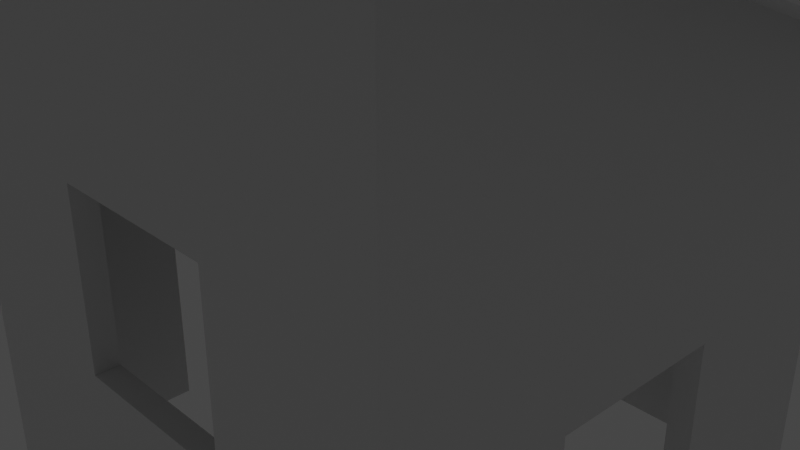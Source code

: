 # Source: smallhouse.blend  (saved by Blender 2.82.7; exported with 4.5.12 LTS)
import bpy
from mathutils import Matrix  # noqa: F401  (used for matrix-valued properties, if any)

bpy.ops.wm.read_factory_settings(use_empty=True)
scene = bpy.context.scene
scene.name = 'Scene'

# ---- collections
col_collection = bpy.data.collections.new('Collection'); scene.collection.children.link(col_collection)

# ---- materials (node trees are filled in below, after node groups)
mat_material = bpy.data.materials.new('Material')
mat_material.alpha_threshold = 0.0
mat_material.use_transparent_shadow = False
mat_material.line_color = (0.0, 0.0, 0.0, 1.0)

# ---- material node trees
mat_material.use_nodes = True; mat_material.node_tree.nodes.clear()
_N = mat_material.node_tree.nodes; _L = mat_material.node_tree.links
n0 = _N.new('ShaderNodeOutputMaterial'); n0.name = 'Material Output'; n0.location = (300, 300)
n1 = _N.new('ShaderNodeBsdfPrincipled'); n1.name = 'Principled BSDF'; n1.location = (10, 300)
n1.distribution = 'GGX'
n1.subsurface_method = 'BURLEY'
n1.inputs[2].default_value = 0.4
n1.inputs[3].default_value = 1.45
n1.inputs[27].default_value = (0.0, 0.0, 0.0, 1.0)
n1.inputs[28].default_value = 1.0
_L.new(n1.outputs[0], n0.inputs[0])
n0.is_active_output = True

# ---- world
world_world = bpy.data.worlds.new('World'); scene.world = world_world
world_world.use_nodes = True; world_world.node_tree.nodes.clear()
_N = world_world.node_tree.nodes; _L = world_world.node_tree.links
n0 = _N.new('ShaderNodeOutputWorld'); n0.name = 'World Output'; n0.location = (300, 300)
n1 = _N.new('ShaderNodeBackground'); n1.name = 'Background'; n1.location = (10, 300)
n1.inputs[0].default_value = (0.05088, 0.05088, 0.05088, 1.0)
_L.new(n1.outputs[0], n0.inputs[0])
n0.is_active_output = True
world_world.color = (0.05088, 0.05088, 0.05088)
world_world.use_sun_shadow = False
world_world.sun_shadow_jitter_overblur = 0.0

# ---- cameras
cam_camera = bpy.data.cameras.new('Camera')
cam_camera.clip_end = 100.0
cam_camera.ortho_scale = 7.314

# ---- lights
light_light = bpy.data.lights.new('Light', 'POINT')
light_light.transmission_factor = 0.0
light_light.energy = 1000.0
light_light.shadow_soft_size = 0.1
light_light.shadow_maximum_resolution = 0.006
light_light.use_absolute_resolution = True

# ---- meshes
me_cube = bpy.data.meshes.new('Cube')
me_cube.from_pydata([(-0.9085, -0.9085, 0.9137), (-0.9085, 0.9085, 0.9137), (0.9085, -0.9085, 0.9137), (0.9085, 0.9085, 0.9137), (1.0, 1.0, 0.6228), (1.0, 1.0, -1.0), (1.0, -1.0, 1.377), (1.0, -1.0, -1.0), (-1.0, 1.0, 0.6228), (-1.0, 1.0, -1.0), (-1.0, -1.0, 1.377), (-1.0, -1.0, -1.0), (-1.0, -0.3324, -1.0), (1.0, -0.3324, -1.0), (-1.0, -0.3324, -0.1788), (1.0, -0.3324, -0.1788), (-1.0, 0.3324, -0.1788), (1.0, 0.3324, -0.1788), (-1.0, 0.3324, -1.0), (1.0, 0.3324, -1.0), (0.3324, -1.0, -0.3324), (0.3324, 1.0, -0.3324), (0.3324, -1.0, 0.3324), (0.3324, 1.0, 0.3324), (-0.3324, -1.0, 0.3324), (-0.3324, 1.0, 0.3324), (-0.3324, -1.0, -0.3324), (-0.3324, 1.0, -0.3324), (-0.3324, 0.9085, -0.3324), (-0.9085, 0.9085, -1.0), (0.3324, 0.9085, 0.3324), (-0.3324, 0.9085, 0.3324), (0.3324, 0.9085, -0.3324), (0.9085, 0.9085, -1.0), (0.9085, 0.3324, -0.1788), (0.9085, 0.3324, -1.0), (0.9085, -0.3324, -1.0), (0.9085, -0.3324, -0.1788), (0.9085, -0.9085, -1.0), (-0.9085, 0.3324, -0.1788), (-0.9085, -0.3324, -0.1788), (-0.9085, 0.3324, -1.0), (-0.9085, -0.3324, -1.0), (-0.9085, -0.9085, -1.0), (0.3324, -0.9085, 0.3324), (-0.3324, -0.9085, 0.3324), (-0.3324, -0.9085, -0.3324), (0.3324, -0.9085, -0.3324), (1.548, -1.548, 1.525), (-1.548, -1.548, 1.525), (1.548, 1.548, 0.3574), (-1.548, 1.548, 0.3574), (1.548, -1.548, 1.856), (-1.548, -1.548, 1.856), (1.548, 1.548, 0.6881), (-1.548, 1.548, 0.6881)], [], [(3, 2, 0, 1), (4, 8, 51, 50), (7, 6, 22, 20, 26, 11), (11, 10, 8, 9, 18, 16, 14, 12), (9, 5, 19, 35, 33, 29, 41, 18), (5, 4, 6, 7, 13, 15, 17, 19), (9, 8, 25, 27, 21, 5), (17, 34, 35, 19), (12, 42, 43, 38, 36, 13, 7, 11), (15, 37, 34, 17), (14, 40, 42, 12), (11, 26, 24, 22, 6, 10), (23, 30, 31, 25), (21, 32, 30, 23), (5, 21, 23, 25, 8, 4), (26, 46, 45, 24), (27, 28, 32, 21), (38, 2, 3, 33, 35, 34, 37, 36), (43, 0, 2, 44, 45, 46), (2, 38, 43, 46, 47, 44), (39, 40, 14, 16), (45, 44, 22, 24), (36, 37, 15, 13), (29, 1, 0, 43, 42, 40, 39, 41), (44, 47, 20, 22), (31, 28, 27, 25), (33, 32, 28, 31, 1, 29), (32, 33, 3, 1, 31, 30), (41, 39, 16, 18), (47, 46, 26, 20), (6, 4, 50, 48), (48, 50, 54, 52), (50, 51, 55, 54), (49, 48, 52, 53), (51, 49, 53, 55), (10, 6, 48, 49), (8, 10, 49, 51), (54, 55, 53, 52)])
_uv = me_cube.uv_layers.new(name='UVMap')
_uv.uv.foreach_set('vector', [0.625, 0.5, 0.625, 0.75, 0.875, 0.75, 0.875, 0.5, 0.625, 0.5, 0.625, 0.25, 0.625, 0.25, 0.625, 0.5, 0.375, 0.75, 0.625, 0.75, 0.5416, 0.8334, 0.4584, 0.8334, 0.4584, 0.9166, 0.375, 1.0, 0.375, 0.0, 0.625, 0.0, 0.625, 0.25, 0.375, 0.25, 0.375, 0.1666, 0.4777, 0.1666, 0.4777, 0.08345, 0.375, 0.08345, 0.125, 0.5, 0.375, 0.5, 0.375, 0.5834, 0.3636, 0.5834, 0.3636, 0.5114, 0.1364, 0.5114, 0.1364, 0.5834, 0.125, 0.5834, 0.375, 0.5, 0.625, 0.5, 0.625, 0.75, 0.375, 0.75, 0.375, 0.6666, 0.4777, 0.6666, 0.4777, 0.5834, 0.375, 0.5834, 0.375, 0.25, 0.625, 0.25, 0.5416, 0.3334, 0.4584, 0.3334, 0.4584, 0.4166, 0.375, 0.5, 0.625, 0.4643, 0.625, 0.4562, 0.4004, 0.4562, 0.4004, 0.4643, 0.125, 0.6666, 0.1364, 0.6666, 0.1364, 0.7386, 0.3636, 0.7386, 0.3636, 0.6666, 0.375, 0.6666, 0.375, 0.75, 0.125, 0.75, 0.6607, 0.75, 0.6688, 0.75, 0.6688, 0.5, 0.6607, 0.5, 0.625, 0.9643, 0.625, 0.9562, 0.4004, 0.9562, 0.4004, 0.9643, 0.375, 1.0, 0.4584, 0.9166, 0.5416, 0.9166, 0.5416, 0.8334, 0.625, 0.75, 0.625, 1.0, 0.625, 0.5127, 0.625, 0.523, 0.875, 0.523, 0.875, 0.5127, 0.375, 0.5127, 0.375, 0.523, 0.625, 0.523, 0.625, 0.5127, 0.375, 0.5, 0.4584, 0.4166, 0.5416, 0.4166, 0.5416, 0.3334, 0.625, 0.25, 0.625, 0.5, 0.375, 0.01274, 0.375, 0.02301, 0.625, 0.02301, 0.625, 0.01274, 0.125, 0.5127, 0.125, 0.523, 0.375, 0.523, 0.375, 0.5127, 0.4261, 0.75, 0.625, 0.75, 0.625, 0.5, 0.4261, 0.5, 0.4261, 0.5793, 0.5114, 0.5793, 0.5114, 0.6707, 0.4261, 0.6707, 0.4261, 1.0, 0.625, 1.0, 0.625, 0.75, 0.5646, 0.8293, 0.5646, 0.9207, 0.4955, 0.9207, 0.625, 0.75, 0.4261, 0.75, 0.4261, 1.0, 0.4955, 0.9207, 0.4955, 0.8293, 0.5646, 0.8293, 0.8312, 0.5, 0.8312, 0.75, 0.8393, 0.75, 0.8393, 0.5, 0.875, 0.727, 0.625, 0.727, 0.625, 0.7373, 0.875, 0.7373, 0.4004, 0.7938, 0.625, 0.7938, 0.625, 0.7857, 0.4004, 0.7857, 0.4261, 0.25, 0.625, 0.25, 0.625, 0.0, 0.4261, 0.0, 0.4261, 0.07927, 0.5114, 0.07927, 0.5114, 0.1707, 0.4261, 0.1707, 0.625, 0.727, 0.375, 0.727, 0.375, 0.7373, 0.625, 0.7373, 0.625, 0.227, 0.375, 0.227, 0.375, 0.2373, 0.625, 0.2373, 0.4261, 0.5, 0.4955, 0.4207, 0.4955, 0.3293, 0.5646, 0.3293, 0.625, 0.25, 0.4261, 0.25, 0.4955, 0.4207, 0.4261, 0.5, 0.625, 0.5, 0.625, 0.25, 0.5646, 0.3293, 0.5646, 0.4207, 0.4004, 0.2938, 0.625, 0.2938, 0.625, 0.2857, 0.4004, 0.2857, 0.375, 0.727, 0.125, 0.727, 0.125, 0.7373, 0.375, 0.7373, 0.625, 0.75, 0.625, 0.5, 0.625, 0.5, 0.625, 0.75, 0.625, 0.75, 0.625, 0.5, 0.625, 0.5, 0.625, 0.75, 0.625, 0.5, 0.625, 0.25, 0.625, 0.25, 0.625, 0.5, 0.625, 1.0, 0.625, 0.75, 0.625, 0.75, 0.625, 1.0, 0.625, 0.25, 0.625, 0.0, 0.625, 0.0, 0.625, 0.25, 0.625, 1.0, 0.625, 0.75, 0.625, 0.75, 0.625, 1.0, 0.625, 0.25, 0.625, 0.0, 0.625, 0.0, 0.625, 0.25, 0.625, 0.5, 0.875, 0.5, 0.875, 0.75, 0.625, 0.75])
me_cube.materials.append(mat_material)
me_cube.use_remesh_preserve_volume = False
me_cube.use_remesh_preserve_attributes = False
me_cube.use_mirror_vertex_groups = False
me_cube.update()

# ---- objects
ob_cube = bpy.data.objects.new('Cube', me_cube)
ob_light = bpy.data.objects.new('Light', light_light)
ob_camera = bpy.data.objects.new('Camera', cam_camera)

# ---- transforms, parenting, visibility, modifiers, constraints
ob_cube.location = (0.0, 0.0, 0.0)
ob_cube.scale = (3.008, 3.008, 3.008)
ob_cube.lock_rotations_4d = False
ob_cube.empty_display_type = 'ARROWS'
ob_cube.lineart.crease_threshold = 0.0
ob_light.location = (4.076, 1.005, 5.904)
ob_light.rotation_euler = (0.6503, 0.05522, 1.866)
ob_light.lock_rotations_4d = False
ob_light.empty_display_type = 'ARROWS'
ob_light.color = (0.0, 0.0, 0.0, 0.0)
ob_light.lineart.crease_threshold = 0.0
ob_camera.location = (7.359, -6.926, 4.958)
ob_camera.rotation_euler = (1.109, 0.0, 0.8149)
ob_camera.lock_rotations_4d = False
ob_camera.empty_display_type = 'ARROWS'
ob_camera.color = (0.0, 0.0, 0.0, 0.0)
ob_camera.display_type = 'WIRE'
ob_camera.lineart.crease_threshold = 0.0

# ---- collection membership
col_collection.objects.link(ob_cube)
col_collection.objects.link(ob_light)
col_collection.objects.link(ob_camera)

# ---- scene / render settings (as saved in the file)
scene.camera = ob_camera
scene.frame_start = 1; scene.frame_end = 250; scene.frame_set(1)
scene.render.engine = 'BLENDER_EEVEE_NEXT'
scene.cycles.use_denoising = False
scene.cycles.samples = 128
scene.cycles.sampling_pattern = 'TABULATED_SOBOL'
scene.cycles.use_adaptive_sampling = False
scene.cycles.use_light_tree = False
scene.view_settings.view_transform = 'Filmic'
bpy.context.view_layer.update()
